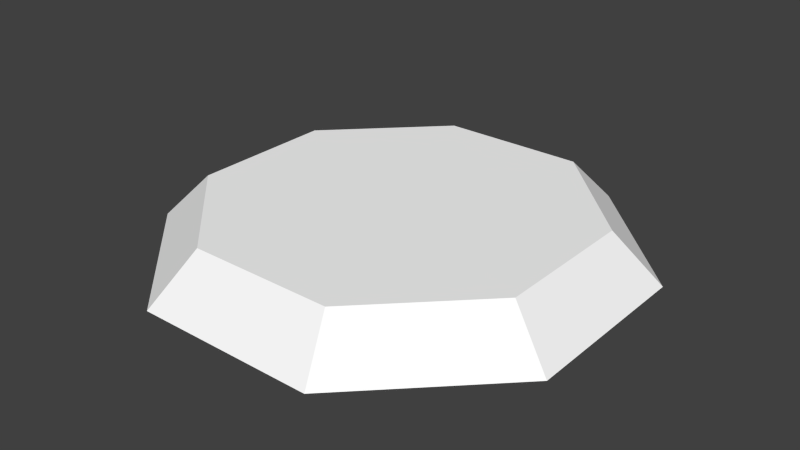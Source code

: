 # Source: end.blend  (saved by Blender 2.77.0; exported with 4.5.12 LTS)
import bpy
from mathutils import Matrix  # noqa: F401  (used for matrix-valued properties, if any)

bpy.ops.wm.read_factory_settings(use_empty=True)
scene = bpy.context.scene
scene.name = 'Scene'

# ---- collections
col_collection_1 = bpy.data.collections.new('Collection 1'); scene.collection.children.link(col_collection_1)

# ---- materials (node trees are filled in below, after node groups)
mat_colobotmesh_mat_1 = bpy.data.materials.new('ColobotMesh_mat_1')
mat_colobotmesh_mat_1.alpha_threshold = 0.0
mat_colobotmesh_mat_1.use_transparent_shadow = False
mat_colobotmesh_mat_1.diffuse_color = (1.0, 1.0, 1.0, 1.0)
mat_colobotmesh_mat_1.specular_color = (0.0, 0.0, 0.0)
mat_colobotmesh_mat_1.roughness = 0.5

# ---- material node trees

# ---- world
world_world = bpy.data.worlds.new('World'); scene.world = world_world
world_world.color = (0.05088, 0.05088, 0.05088)
world_world.use_sun_shadow = False
world_world.sun_shadow_jitter_overblur = 0.0
world_world.cycles.sampling_method = 'NONE'
world_world.cycles.sample_map_resolution = 256

# ---- meshes
me_colobotmesh = bpy.data.meshes.new('ColobotMesh_')
me_colobotmesh.from_pydata([(7.389, 1.0, 3.052), (7.389, 1.0, -3.071), (-0.001666, 1.0, -0.009629), (3.06, 1.0, -7.401), (3.825, -1.0, 9.229), (-7.393, 1.0, -3.071), (-3.063, 1.0, -7.401), (3.825, -1.0, -9.248), (-3.829, -1.0, -9.248), (-9.24, -1.0, -3.836), (-9.24, -1.0, 3.817), (-7.393, 1.0, 3.052), (9.237, -1.0, 3.817), (-3.063, 1.0, 7.381), (3.06, 1.0, 7.381), (-3.829, -1.0, 9.229), (9.237, -1.0, -3.836)], [], [(0, 1, 2), (1, 3, 2), (9, 10, 11), (5, 9, 11), (14, 0, 2), (13, 14, 2), (11, 13, 2), (5, 11, 2), (6, 5, 2), (3, 6, 2), (12, 16, 1), (0, 12, 1), (4, 12, 0), (14, 4, 0), (15, 4, 14), (13, 15, 14), (10, 15, 13), (11, 10, 13), (8, 9, 5), (6, 8, 5), (7, 8, 6), (3, 7, 6), (16, 7, 3), (1, 16, 3)])
_uv = me_colobotmesh.uv_layers.new(name='UV_1')
_uv.uv.foreach_set('vector', [0.5328, 0.8009, 0.5328, 0.6054, 0.2969, 0.7031, 0.5328, 0.6054, 0.3946, 0.4672, 0.2969, 0.7031, 0.001953, 0.581, 0.001953, 0.8253, 0.06094, 0.8009, 0.06094, 0.6054, 0.001953, 0.581, 0.06094, 0.8009, 0.3946, 0.9391, 0.5328, 0.8009, 0.2969, 0.7031, 0.1991, 0.9391, 0.3946, 0.9391, 0.2969, 0.7031, 0.06094, 0.8009, 0.1991, 0.9391, 0.2969, 0.7031, 0.06094, 0.6054, 0.06094, 0.8009, 0.2969, 0.7031, 0.1991, 0.4672, 0.06094, 0.6054, 0.2969, 0.7031, 0.3946, 0.4672, 0.1991, 0.4672, 0.2969, 0.7031, 0.5918, 0.8253, 0.5918, 0.581, 0.5328, 0.6054, 0.5328, 0.8009, 0.5918, 0.8253, 0.5328, 0.6054, 0.419, 0.998, 0.5918, 0.8253, 0.5328, 0.8009, 0.3946, 0.9391, 0.419, 0.998, 0.5328, 0.8009, 0.1747, 0.998, 0.419, 0.998, 0.3946, 0.9391, 0.1991, 0.9391, 0.1747, 0.998, 0.3946, 0.9391, 0.001953, 0.8253, 0.1747, 0.998, 0.1991, 0.9391, 0.06094, 0.8009, 0.001953, 0.8253, 0.1991, 0.9391, 0.1747, 0.4082, 0.001953, 0.581, 0.06094, 0.6054, 0.1991, 0.4672, 0.1747, 0.4082, 0.06094, 0.6054, 0.419, 0.4082, 0.1747, 0.4082, 0.1991, 0.4672, 0.3946, 0.4672, 0.419, 0.4082, 0.1991, 0.4672, 0.5918, 0.581, 0.419, 0.4082, 0.3946, 0.4672, 0.5328, 0.6054, 0.5918, 0.581, 0.3946, 0.4672])
_uv.active_render = True
_uv = me_colobotmesh.uv_layers.new(name='UV_2')
_uv.uv.foreach_set('vector', [0.9, 0.6657, 0.9, 0.3343, 0.5, 0.5, 0.9, 0.3343, 0.6657, 0.1, 0.5, 0.5, 0.2929, 0.0, 0.7071, 0.0, 0.6657, 1.0, 0.3343, 1.0, 0.2929, 0.0, 0.6657, 1.0, 0.6657, 0.9, 0.9, 0.6657, 0.5, 0.5, 0.3343, 0.9, 0.6657, 0.9, 0.5, 0.5, 0.1, 0.6657, 0.3343, 0.9, 0.5, 0.5, 0.1, 0.3343, 0.1, 0.6657, 0.5, 0.5, 0.3343, 0.1, 0.1, 0.3343, 0.5, 0.5, 0.6657, 0.1, 0.3343, 0.1, 0.5, 0.5, 0.7071, 0.0, 0.2929, 0.0, 0.3343, 1.0, 0.6657, 1.0, 0.7071, 0.0, 0.3343, 1.0, 0.7071, 1.0, 1.0, 0.7071, 0.9, 0.6657, 0.6657, 0.9, 0.7071, 1.0, 0.9, 0.6657, 0.2929, 0.0, 0.7071, 0.0, 0.6657, 1.0, 0.3343, 1.0, 0.2929, 0.0, 0.6657, 1.0, -2.774e-08, 0.7071, 0.2929, 1.0, 0.3343, 0.9, 0.1, 0.6657, -2.774e-08, 0.7071, 0.3343, 0.9, 0.2929, 0.0, 7.549e-08, 0.2929, 0.1, 0.3343, 0.3343, 0.1, 0.2929, 0.0, 0.1, 0.3343, 0.7071, 0.0, 0.2929, 0.0, 0.3343, 1.0, 0.6657, 1.0, 0.7071, 0.0, 0.3343, 1.0, 1.0, 0.2929, 0.7071, 0.0, 0.6657, 0.1, 0.9, 0.3343, 1.0, 0.2929, 0.6657, 0.1])
me_colobotmesh.materials.append(mat_colobotmesh_mat_1)
me_colobotmesh.use_remesh_preserve_volume = False
me_colobotmesh.use_remesh_preserve_attributes = False
me_colobotmesh.use_mirror_vertex_groups = False
me_colobotmesh.update()

# ---- objects
ob_colobotmesh_1 = bpy.data.objects.new('ColobotMesh_1', me_colobotmesh)

# ---- transforms, parenting, visibility, modifiers, constraints
ob_colobotmesh_1.location = (0.0, 0.0, 0.0)
ob_colobotmesh_1.rotation_euler = (1.571, 0.0, 0.0)
ob_colobotmesh_1.lineart.crease_threshold = 0.0

# ---- collection membership
col_collection_1.objects.link(ob_colobotmesh_1)

# ---- scene / render settings (as saved in the file)
scene.frame_start = 1; scene.frame_end = 250; scene.frame_set(1)
scene.render.engine = 'BLENDER_EEVEE_NEXT'
scene.render.image_settings.color_depth = '16'
scene.render.resolution_percentage = 50
scene.render.dither_intensity = 0.0
scene.cycles.use_denoising = False
scene.cycles.samples = 10
scene.cycles.sampling_pattern = 'TABULATED_SOBOL'
scene.cycles.light_sampling_threshold = 0.0
scene.cycles.use_adaptive_sampling = False
scene.cycles.use_light_tree = False
scene.cycles.blur_glossy = 0.0
scene.cycles.volume_bounces = 1
scene.cycles.pixel_filter_type = 'GAUSSIAN'
scene.cycles.sample_clamp_indirect = 0.0
scene.view_settings.view_transform = 'Standard'
bpy.context.view_layer.update()

# ---- added for rendering (the .blend has no active camera and no usable light): camera, sun
cam_auto = bpy.data.cameras.new('AutoCamera')
cam_auto.lens = 50.0
cam_auto.sensor_width = 36.0
cam_auto.clip_end = 1000.0
ob_auto_camera = bpy.data.objects.new('AutoCamera', cam_auto)
scene.collection.objects.link(ob_auto_camera)
ob_auto_camera.location = (24.2463, -29.088, 19.3984)
ob_auto_camera.rotation_euler = (1.09748, -7.21219e-08, 0.694738)
scene.camera = ob_auto_camera
light_auto_sun = bpy.data.lights.new('AutoSun', 'SUN')
light_auto_sun.energy = 3.0
light_auto_sun.angle = 0.0523599
ob_auto_sun = bpy.data.objects.new('AutoSun', light_auto_sun)
scene.collection.objects.link(ob_auto_sun)
ob_auto_sun.rotation_euler = (0.872665, 0.174533, 0.523599)
bpy.context.view_layer.update()
